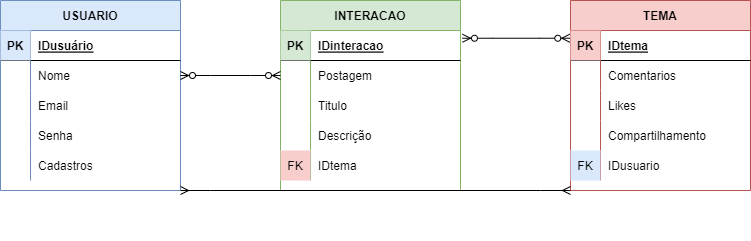

The diagram above was exported from draw.io. Its source (the exported page's mxGraphModel, read from the mxfile embedded in the PNG):
<mxGraphModel dx="744" dy="422" grid="1" gridSize="10" guides="1" tooltips="1" connect="1" arrows="1" fold="1" page="1" pageScale="1" pageWidth="827" pageHeight="1169" math="0" shadow="0">
  <root>
    <mxCell id="0" />
    <mxCell id="1" parent="0" />
    <mxCell id="THcQumMBXaosbpvbpQUS-1" value="TEMA" style="shape=table;startSize=30;container=1;collapsible=1;childLayout=tableLayout;fixedRows=1;rowLines=0;fontStyle=1;align=center;resizeLast=1;fillColor=#f8cecc;strokeColor=#b85450;" vertex="1" parent="1">
      <mxGeometry x="580" y="10" width="180" height="190" as="geometry" />
    </mxCell>
    <mxCell id="THcQumMBXaosbpvbpQUS-2" value="" style="shape=tableRow;horizontal=0;startSize=0;swimlaneHead=0;swimlaneBody=0;fillColor=none;collapsible=0;dropTarget=0;points=[[0,0.5],[1,0.5]];portConstraint=eastwest;top=0;left=0;right=0;bottom=1;" vertex="1" parent="THcQumMBXaosbpvbpQUS-1">
      <mxGeometry y="30" width="180" height="30" as="geometry" />
    </mxCell>
    <mxCell id="THcQumMBXaosbpvbpQUS-3" value="PK" style="shape=partialRectangle;connectable=0;fillColor=#f8cecc;top=0;left=0;bottom=0;right=0;fontStyle=1;overflow=hidden;strokeColor=#b85450;" vertex="1" parent="THcQumMBXaosbpvbpQUS-2">
      <mxGeometry width="30" height="30" as="geometry">
        <mxRectangle width="30" height="30" as="alternateBounds" />
      </mxGeometry>
    </mxCell>
    <mxCell id="THcQumMBXaosbpvbpQUS-4" value="IDtema" style="shape=partialRectangle;connectable=0;fillColor=none;top=0;left=0;bottom=0;right=0;align=left;spacingLeft=6;fontStyle=5;overflow=hidden;" vertex="1" parent="THcQumMBXaosbpvbpQUS-2">
      <mxGeometry x="30" width="150" height="30" as="geometry">
        <mxRectangle width="150" height="30" as="alternateBounds" />
      </mxGeometry>
    </mxCell>
    <mxCell id="THcQumMBXaosbpvbpQUS-5" value="" style="shape=tableRow;horizontal=0;startSize=0;swimlaneHead=0;swimlaneBody=0;fillColor=none;collapsible=0;dropTarget=0;points=[[0,0.5],[1,0.5]];portConstraint=eastwest;top=0;left=0;right=0;bottom=0;" vertex="1" parent="THcQumMBXaosbpvbpQUS-1">
      <mxGeometry y="60" width="180" height="30" as="geometry" />
    </mxCell>
    <mxCell id="THcQumMBXaosbpvbpQUS-6" value="" style="shape=partialRectangle;connectable=0;fillColor=none;top=0;left=0;bottom=0;right=0;editable=1;overflow=hidden;" vertex="1" parent="THcQumMBXaosbpvbpQUS-5">
      <mxGeometry width="30" height="30" as="geometry">
        <mxRectangle width="30" height="30" as="alternateBounds" />
      </mxGeometry>
    </mxCell>
    <mxCell id="THcQumMBXaosbpvbpQUS-7" value="Comentarios" style="shape=partialRectangle;connectable=0;fillColor=none;top=0;left=0;bottom=0;right=0;align=left;spacingLeft=6;overflow=hidden;" vertex="1" parent="THcQumMBXaosbpvbpQUS-5">
      <mxGeometry x="30" width="150" height="30" as="geometry">
        <mxRectangle width="150" height="30" as="alternateBounds" />
      </mxGeometry>
    </mxCell>
    <mxCell id="THcQumMBXaosbpvbpQUS-8" value="" style="shape=tableRow;horizontal=0;startSize=0;swimlaneHead=0;swimlaneBody=0;fillColor=none;collapsible=0;dropTarget=0;points=[[0,0.5],[1,0.5]];portConstraint=eastwest;top=0;left=0;right=0;bottom=0;" vertex="1" parent="THcQumMBXaosbpvbpQUS-1">
      <mxGeometry y="90" width="180" height="30" as="geometry" />
    </mxCell>
    <mxCell id="THcQumMBXaosbpvbpQUS-9" value="" style="shape=partialRectangle;connectable=0;fillColor=none;top=0;left=0;bottom=0;right=0;editable=1;overflow=hidden;" vertex="1" parent="THcQumMBXaosbpvbpQUS-8">
      <mxGeometry width="30" height="30" as="geometry">
        <mxRectangle width="30" height="30" as="alternateBounds" />
      </mxGeometry>
    </mxCell>
    <mxCell id="THcQumMBXaosbpvbpQUS-10" value="Likes" style="shape=partialRectangle;connectable=0;fillColor=none;top=0;left=0;bottom=0;right=0;align=left;spacingLeft=6;overflow=hidden;" vertex="1" parent="THcQumMBXaosbpvbpQUS-8">
      <mxGeometry x="30" width="150" height="30" as="geometry">
        <mxRectangle width="150" height="30" as="alternateBounds" />
      </mxGeometry>
    </mxCell>
    <mxCell id="THcQumMBXaosbpvbpQUS-11" value="" style="shape=tableRow;horizontal=0;startSize=0;swimlaneHead=0;swimlaneBody=0;fillColor=none;collapsible=0;dropTarget=0;points=[[0,0.5],[1,0.5]];portConstraint=eastwest;top=0;left=0;right=0;bottom=0;" vertex="1" parent="THcQumMBXaosbpvbpQUS-1">
      <mxGeometry y="120" width="180" height="30" as="geometry" />
    </mxCell>
    <mxCell id="THcQumMBXaosbpvbpQUS-12" value="" style="shape=partialRectangle;connectable=0;fillColor=none;top=0;left=0;bottom=0;right=0;editable=1;overflow=hidden;" vertex="1" parent="THcQumMBXaosbpvbpQUS-11">
      <mxGeometry width="30" height="30" as="geometry">
        <mxRectangle width="30" height="30" as="alternateBounds" />
      </mxGeometry>
    </mxCell>
    <mxCell id="THcQumMBXaosbpvbpQUS-13" value="Compartilhamento" style="shape=partialRectangle;connectable=0;fillColor=none;top=0;left=0;bottom=0;right=0;align=left;spacingLeft=6;overflow=hidden;" vertex="1" parent="THcQumMBXaosbpvbpQUS-11">
      <mxGeometry x="30" width="150" height="30" as="geometry">
        <mxRectangle width="150" height="30" as="alternateBounds" />
      </mxGeometry>
    </mxCell>
    <mxCell id="THcQumMBXaosbpvbpQUS-57" value="" style="shape=tableRow;horizontal=0;startSize=0;swimlaneHead=0;swimlaneBody=0;fillColor=none;collapsible=0;dropTarget=0;points=[[0,0.5],[1,0.5]];portConstraint=eastwest;top=0;left=0;right=0;bottom=0;" vertex="1" parent="THcQumMBXaosbpvbpQUS-1">
      <mxGeometry y="150" width="180" height="30" as="geometry" />
    </mxCell>
    <mxCell id="THcQumMBXaosbpvbpQUS-58" value="FK" style="shape=partialRectangle;connectable=0;top=0;left=0;bottom=0;right=0;editable=1;overflow=hidden;fillColor=#dae8fc;strokeColor=#6c8ebf;" vertex="1" parent="THcQumMBXaosbpvbpQUS-57">
      <mxGeometry width="30" height="30" as="geometry">
        <mxRectangle width="30" height="30" as="alternateBounds" />
      </mxGeometry>
    </mxCell>
    <mxCell id="THcQumMBXaosbpvbpQUS-59" value="IDusuario" style="shape=partialRectangle;connectable=0;fillColor=none;top=0;left=0;bottom=0;right=0;align=left;spacingLeft=6;overflow=hidden;" vertex="1" parent="THcQumMBXaosbpvbpQUS-57">
      <mxGeometry x="30" width="150" height="30" as="geometry">
        <mxRectangle width="150" height="30" as="alternateBounds" />
      </mxGeometry>
    </mxCell>
    <mxCell id="THcQumMBXaosbpvbpQUS-14" value="INTERACAO" style="shape=table;startSize=30;container=1;collapsible=1;childLayout=tableLayout;fixedRows=1;rowLines=0;fontStyle=1;align=center;resizeLast=1;fillColor=#d5e8d4;strokeColor=#82b366;" vertex="1" parent="1">
      <mxGeometry x="290" y="10" width="180" height="190" as="geometry" />
    </mxCell>
    <mxCell id="THcQumMBXaosbpvbpQUS-15" value="" style="shape=tableRow;horizontal=0;startSize=0;swimlaneHead=0;swimlaneBody=0;fillColor=none;collapsible=0;dropTarget=0;points=[[0,0.5],[1,0.5]];portConstraint=eastwest;top=0;left=0;right=0;bottom=1;" vertex="1" parent="THcQumMBXaosbpvbpQUS-14">
      <mxGeometry y="30" width="180" height="30" as="geometry" />
    </mxCell>
    <mxCell id="THcQumMBXaosbpvbpQUS-16" value="PK" style="shape=partialRectangle;connectable=0;fillColor=#d5e8d4;top=0;left=0;bottom=0;right=0;fontStyle=1;overflow=hidden;strokeColor=#82b366;" vertex="1" parent="THcQumMBXaosbpvbpQUS-15">
      <mxGeometry width="30" height="30" as="geometry">
        <mxRectangle width="30" height="30" as="alternateBounds" />
      </mxGeometry>
    </mxCell>
    <mxCell id="THcQumMBXaosbpvbpQUS-17" value="IDinteracao" style="shape=partialRectangle;connectable=0;fillColor=none;top=0;left=0;bottom=0;right=0;align=left;spacingLeft=6;fontStyle=5;overflow=hidden;" vertex="1" parent="THcQumMBXaosbpvbpQUS-15">
      <mxGeometry x="30" width="150" height="30" as="geometry">
        <mxRectangle width="150" height="30" as="alternateBounds" />
      </mxGeometry>
    </mxCell>
    <mxCell id="THcQumMBXaosbpvbpQUS-18" value="" style="shape=tableRow;horizontal=0;startSize=0;swimlaneHead=0;swimlaneBody=0;fillColor=none;collapsible=0;dropTarget=0;points=[[0,0.5],[1,0.5]];portConstraint=eastwest;top=0;left=0;right=0;bottom=0;" vertex="1" parent="THcQumMBXaosbpvbpQUS-14">
      <mxGeometry y="60" width="180" height="30" as="geometry" />
    </mxCell>
    <mxCell id="THcQumMBXaosbpvbpQUS-19" value="" style="shape=partialRectangle;connectable=0;fillColor=none;top=0;left=0;bottom=0;right=0;editable=1;overflow=hidden;" vertex="1" parent="THcQumMBXaosbpvbpQUS-18">
      <mxGeometry width="30" height="30" as="geometry">
        <mxRectangle width="30" height="30" as="alternateBounds" />
      </mxGeometry>
    </mxCell>
    <mxCell id="THcQumMBXaosbpvbpQUS-20" value="Postagem" style="shape=partialRectangle;connectable=0;fillColor=none;top=0;left=0;bottom=0;right=0;align=left;spacingLeft=6;overflow=hidden;" vertex="1" parent="THcQumMBXaosbpvbpQUS-18">
      <mxGeometry x="30" width="150" height="30" as="geometry">
        <mxRectangle width="150" height="30" as="alternateBounds" />
      </mxGeometry>
    </mxCell>
    <mxCell id="THcQumMBXaosbpvbpQUS-21" value="" style="shape=tableRow;horizontal=0;startSize=0;swimlaneHead=0;swimlaneBody=0;fillColor=none;collapsible=0;dropTarget=0;points=[[0,0.5],[1,0.5]];portConstraint=eastwest;top=0;left=0;right=0;bottom=0;" vertex="1" parent="THcQumMBXaosbpvbpQUS-14">
      <mxGeometry y="90" width="180" height="30" as="geometry" />
    </mxCell>
    <mxCell id="THcQumMBXaosbpvbpQUS-22" value="" style="shape=partialRectangle;connectable=0;fillColor=none;top=0;left=0;bottom=0;right=0;editable=1;overflow=hidden;" vertex="1" parent="THcQumMBXaosbpvbpQUS-21">
      <mxGeometry width="30" height="30" as="geometry">
        <mxRectangle width="30" height="30" as="alternateBounds" />
      </mxGeometry>
    </mxCell>
    <mxCell id="THcQumMBXaosbpvbpQUS-23" value="Titulo" style="shape=partialRectangle;connectable=0;fillColor=none;top=0;left=0;bottom=0;right=0;align=left;spacingLeft=6;overflow=hidden;" vertex="1" parent="THcQumMBXaosbpvbpQUS-21">
      <mxGeometry x="30" width="150" height="30" as="geometry">
        <mxRectangle width="150" height="30" as="alternateBounds" />
      </mxGeometry>
    </mxCell>
    <mxCell id="THcQumMBXaosbpvbpQUS-24" value="" style="shape=tableRow;horizontal=0;startSize=0;swimlaneHead=0;swimlaneBody=0;fillColor=none;collapsible=0;dropTarget=0;points=[[0,0.5],[1,0.5]];portConstraint=eastwest;top=0;left=0;right=0;bottom=0;" vertex="1" parent="THcQumMBXaosbpvbpQUS-14">
      <mxGeometry y="120" width="180" height="30" as="geometry" />
    </mxCell>
    <mxCell id="THcQumMBXaosbpvbpQUS-25" value="" style="shape=partialRectangle;connectable=0;fillColor=none;top=0;left=0;bottom=0;right=0;editable=1;overflow=hidden;" vertex="1" parent="THcQumMBXaosbpvbpQUS-24">
      <mxGeometry width="30" height="30" as="geometry">
        <mxRectangle width="30" height="30" as="alternateBounds" />
      </mxGeometry>
    </mxCell>
    <mxCell id="THcQumMBXaosbpvbpQUS-26" value="Descrição" style="shape=partialRectangle;connectable=0;fillColor=none;top=0;left=0;bottom=0;right=0;align=left;spacingLeft=6;overflow=hidden;" vertex="1" parent="THcQumMBXaosbpvbpQUS-24">
      <mxGeometry x="30" width="150" height="30" as="geometry">
        <mxRectangle width="150" height="30" as="alternateBounds" />
      </mxGeometry>
    </mxCell>
    <mxCell id="THcQumMBXaosbpvbpQUS-42" value="" style="shape=tableRow;horizontal=0;startSize=0;swimlaneHead=0;swimlaneBody=0;fillColor=none;collapsible=0;dropTarget=0;points=[[0,0.5],[1,0.5]];portConstraint=eastwest;top=0;left=0;right=0;bottom=0;" vertex="1" parent="THcQumMBXaosbpvbpQUS-14">
      <mxGeometry y="150" width="180" height="30" as="geometry" />
    </mxCell>
    <mxCell id="THcQumMBXaosbpvbpQUS-43" value="FK" style="shape=partialRectangle;connectable=0;top=0;left=0;bottom=0;right=0;editable=1;overflow=hidden;fillColor=#f8cecc;strokeColor=#b85450;" vertex="1" parent="THcQumMBXaosbpvbpQUS-42">
      <mxGeometry width="30" height="30" as="geometry">
        <mxRectangle width="30" height="30" as="alternateBounds" />
      </mxGeometry>
    </mxCell>
    <mxCell id="THcQumMBXaosbpvbpQUS-44" value="IDtema" style="shape=partialRectangle;connectable=0;fillColor=none;top=0;left=0;bottom=0;right=0;align=left;spacingLeft=6;overflow=hidden;" vertex="1" parent="THcQumMBXaosbpvbpQUS-42">
      <mxGeometry x="30" width="150" height="30" as="geometry">
        <mxRectangle width="150" height="30" as="alternateBounds" />
      </mxGeometry>
    </mxCell>
    <mxCell id="THcQumMBXaosbpvbpQUS-27" value="USUARIO" style="shape=table;startSize=30;container=1;collapsible=1;childLayout=tableLayout;fixedRows=1;rowLines=0;fontStyle=1;align=center;resizeLast=1;fillColor=#dae8fc;strokeColor=#6c8ebf;" vertex="1" parent="1">
      <mxGeometry x="10" y="10" width="180" height="190" as="geometry" />
    </mxCell>
    <mxCell id="THcQumMBXaosbpvbpQUS-28" value="" style="shape=tableRow;horizontal=0;startSize=0;swimlaneHead=0;swimlaneBody=0;fillColor=none;collapsible=0;dropTarget=0;points=[[0,0.5],[1,0.5]];portConstraint=eastwest;top=0;left=0;right=0;bottom=1;" vertex="1" parent="THcQumMBXaosbpvbpQUS-27">
      <mxGeometry y="30" width="180" height="30" as="geometry" />
    </mxCell>
    <mxCell id="THcQumMBXaosbpvbpQUS-29" value="PK" style="shape=partialRectangle;connectable=0;fillColor=#dae8fc;top=0;left=0;bottom=0;right=0;fontStyle=1;overflow=hidden;strokeColor=#6c8ebf;" vertex="1" parent="THcQumMBXaosbpvbpQUS-28">
      <mxGeometry width="30" height="30" as="geometry">
        <mxRectangle width="30" height="30" as="alternateBounds" />
      </mxGeometry>
    </mxCell>
    <mxCell id="THcQumMBXaosbpvbpQUS-30" value="IDusuário" style="shape=partialRectangle;connectable=0;fillColor=none;top=0;left=0;bottom=0;right=0;align=left;spacingLeft=6;fontStyle=5;overflow=hidden;" vertex="1" parent="THcQumMBXaosbpvbpQUS-28">
      <mxGeometry x="30" width="150" height="30" as="geometry">
        <mxRectangle width="150" height="30" as="alternateBounds" />
      </mxGeometry>
    </mxCell>
    <mxCell id="THcQumMBXaosbpvbpQUS-31" value="" style="shape=tableRow;horizontal=0;startSize=0;swimlaneHead=0;swimlaneBody=0;fillColor=none;collapsible=0;dropTarget=0;points=[[0,0.5],[1,0.5]];portConstraint=eastwest;top=0;left=0;right=0;bottom=0;" vertex="1" parent="THcQumMBXaosbpvbpQUS-27">
      <mxGeometry y="60" width="180" height="30" as="geometry" />
    </mxCell>
    <mxCell id="THcQumMBXaosbpvbpQUS-32" value="" style="shape=partialRectangle;connectable=0;fillColor=none;top=0;left=0;bottom=0;right=0;editable=1;overflow=hidden;" vertex="1" parent="THcQumMBXaosbpvbpQUS-31">
      <mxGeometry width="30" height="30" as="geometry">
        <mxRectangle width="30" height="30" as="alternateBounds" />
      </mxGeometry>
    </mxCell>
    <mxCell id="THcQumMBXaosbpvbpQUS-33" value="Nome" style="shape=partialRectangle;connectable=0;fillColor=none;top=0;left=0;bottom=0;right=0;align=left;spacingLeft=6;overflow=hidden;" vertex="1" parent="THcQumMBXaosbpvbpQUS-31">
      <mxGeometry x="30" width="150" height="30" as="geometry">
        <mxRectangle width="150" height="30" as="alternateBounds" />
      </mxGeometry>
    </mxCell>
    <mxCell id="THcQumMBXaosbpvbpQUS-34" value="" style="shape=tableRow;horizontal=0;startSize=0;swimlaneHead=0;swimlaneBody=0;fillColor=none;collapsible=0;dropTarget=0;points=[[0,0.5],[1,0.5]];portConstraint=eastwest;top=0;left=0;right=0;bottom=0;" vertex="1" parent="THcQumMBXaosbpvbpQUS-27">
      <mxGeometry y="90" width="180" height="30" as="geometry" />
    </mxCell>
    <mxCell id="THcQumMBXaosbpvbpQUS-35" value="" style="shape=partialRectangle;connectable=0;fillColor=none;top=0;left=0;bottom=0;right=0;editable=1;overflow=hidden;" vertex="1" parent="THcQumMBXaosbpvbpQUS-34">
      <mxGeometry width="30" height="30" as="geometry">
        <mxRectangle width="30" height="30" as="alternateBounds" />
      </mxGeometry>
    </mxCell>
    <mxCell id="THcQumMBXaosbpvbpQUS-36" value="Email" style="shape=partialRectangle;connectable=0;fillColor=none;top=0;left=0;bottom=0;right=0;align=left;spacingLeft=6;overflow=hidden;" vertex="1" parent="THcQumMBXaosbpvbpQUS-34">
      <mxGeometry x="30" width="150" height="30" as="geometry">
        <mxRectangle width="150" height="30" as="alternateBounds" />
      </mxGeometry>
    </mxCell>
    <mxCell id="THcQumMBXaosbpvbpQUS-37" value="" style="shape=tableRow;horizontal=0;startSize=0;swimlaneHead=0;swimlaneBody=0;fillColor=none;collapsible=0;dropTarget=0;points=[[0,0.5],[1,0.5]];portConstraint=eastwest;top=0;left=0;right=0;bottom=0;" vertex="1" parent="THcQumMBXaosbpvbpQUS-27">
      <mxGeometry y="120" width="180" height="30" as="geometry" />
    </mxCell>
    <mxCell id="THcQumMBXaosbpvbpQUS-38" value="" style="shape=partialRectangle;connectable=0;fillColor=none;top=0;left=0;bottom=0;right=0;editable=1;overflow=hidden;" vertex="1" parent="THcQumMBXaosbpvbpQUS-37">
      <mxGeometry width="30" height="30" as="geometry">
        <mxRectangle width="30" height="30" as="alternateBounds" />
      </mxGeometry>
    </mxCell>
    <mxCell id="THcQumMBXaosbpvbpQUS-39" value="Senha" style="shape=partialRectangle;connectable=0;fillColor=none;top=0;left=0;bottom=0;right=0;align=left;spacingLeft=6;overflow=hidden;" vertex="1" parent="THcQumMBXaosbpvbpQUS-37">
      <mxGeometry x="30" width="150" height="30" as="geometry">
        <mxRectangle width="150" height="30" as="alternateBounds" />
      </mxGeometry>
    </mxCell>
    <mxCell id="THcQumMBXaosbpvbpQUS-52" value="" style="shape=tableRow;horizontal=0;startSize=0;swimlaneHead=0;swimlaneBody=0;fillColor=none;collapsible=0;dropTarget=0;points=[[0,0.5],[1,0.5]];portConstraint=eastwest;top=0;left=0;right=0;bottom=0;" vertex="1" parent="THcQumMBXaosbpvbpQUS-27">
      <mxGeometry y="150" width="180" height="30" as="geometry" />
    </mxCell>
    <mxCell id="THcQumMBXaosbpvbpQUS-53" value="" style="shape=partialRectangle;connectable=0;fillColor=none;top=0;left=0;bottom=0;right=0;editable=1;overflow=hidden;" vertex="1" parent="THcQumMBXaosbpvbpQUS-52">
      <mxGeometry width="30" height="30" as="geometry">
        <mxRectangle width="30" height="30" as="alternateBounds" />
      </mxGeometry>
    </mxCell>
    <mxCell id="THcQumMBXaosbpvbpQUS-54" value="Cadastros" style="shape=partialRectangle;connectable=0;fillColor=none;top=0;left=0;bottom=0;right=0;align=left;spacingLeft=6;overflow=hidden;" vertex="1" parent="THcQumMBXaosbpvbpQUS-52">
      <mxGeometry x="30" width="150" height="30" as="geometry">
        <mxRectangle width="150" height="30" as="alternateBounds" />
      </mxGeometry>
    </mxCell>
    <mxCell id="THcQumMBXaosbpvbpQUS-40" value="" style="edgeStyle=entityRelationEdgeStyle;fontSize=12;html=1;endArrow=ERzeroToMany;endFill=1;startArrow=ERzeroToMany;rounded=0;exitX=1;exitY=0.5;exitDx=0;exitDy=0;entryX=0;entryY=0.5;entryDx=0;entryDy=0;" edge="1" parent="1" source="THcQumMBXaosbpvbpQUS-31" target="THcQumMBXaosbpvbpQUS-18">
      <mxGeometry width="100" height="100" relative="1" as="geometry">
        <mxPoint x="190" y="170" as="sourcePoint" />
        <mxPoint x="290" y="70" as="targetPoint" />
      </mxGeometry>
    </mxCell>
    <mxCell id="THcQumMBXaosbpvbpQUS-60" value="" style="shape=tableRow;horizontal=0;startSize=0;swimlaneHead=0;swimlaneBody=0;fillColor=none;collapsible=0;dropTarget=0;points=[[0,0.5],[1,0.5]];portConstraint=eastwest;top=0;left=0;right=0;bottom=0;" vertex="1" parent="1">
      <mxGeometry x="290" y="220" width="180" height="30" as="geometry" />
    </mxCell>
    <mxCell id="THcQumMBXaosbpvbpQUS-61" value="" style="shape=partialRectangle;connectable=0;top=0;left=0;bottom=0;right=0;editable=1;overflow=hidden;" vertex="1" parent="THcQumMBXaosbpvbpQUS-60">
      <mxGeometry width="30" height="30" as="geometry">
        <mxRectangle width="30" height="30" as="alternateBounds" />
      </mxGeometry>
    </mxCell>
    <mxCell id="THcQumMBXaosbpvbpQUS-63" value="" style="edgeStyle=entityRelationEdgeStyle;fontSize=12;html=1;endArrow=ERzeroToMany;endFill=1;startArrow=ERzeroToMany;rounded=0;exitX=1.011;exitY=0.258;exitDx=0;exitDy=0;exitPerimeter=0;entryX=-0.004;entryY=0.258;entryDx=0;entryDy=0;entryPerimeter=0;" edge="1" parent="1" source="THcQumMBXaosbpvbpQUS-15" target="THcQumMBXaosbpvbpQUS-2">
      <mxGeometry width="100" height="100" relative="1" as="geometry">
        <mxPoint x="480" y="150" as="sourcePoint" />
        <mxPoint x="580" y="50" as="targetPoint" />
      </mxGeometry>
    </mxCell>
    <mxCell id="THcQumMBXaosbpvbpQUS-68" value="" style="edgeStyle=entityRelationEdgeStyle;fontSize=12;html=1;endArrow=ERmany;startArrow=ERmany;rounded=0;exitX=1;exitY=1;exitDx=0;exitDy=0;" edge="1" parent="1" source="THcQumMBXaosbpvbpQUS-27">
      <mxGeometry width="100" height="100" relative="1" as="geometry">
        <mxPoint x="240" y="320" as="sourcePoint" />
        <mxPoint x="580" y="200" as="targetPoint" />
      </mxGeometry>
    </mxCell>
  </root>
</mxGraphModel>